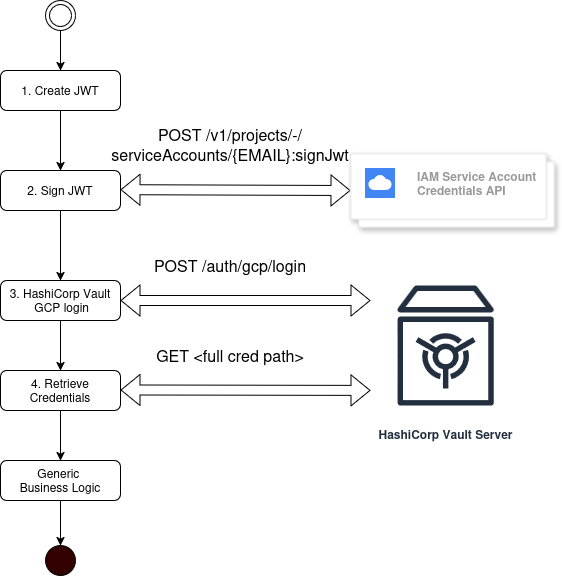

The diagram above was exported from draw.io. Its source (the exported page's mxGraphModel, read from the mxfile embedded in the PNG):
<mxGraphModel dx="1409" dy="717" grid="1" gridSize="10" guides="1" tooltips="1" connect="1" arrows="1" fold="1" page="1" pageScale="1" pageWidth="827" pageHeight="1169" math="0" shadow="0">
  <root>
    <mxCell id="WIyWlLk6GJQsqaUBKTNV-0" />
    <mxCell id="WIyWlLk6GJQsqaUBKTNV-1" parent="WIyWlLk6GJQsqaUBKTNV-0" />
    <mxCell id="WIyWlLk6GJQsqaUBKTNV-11" value="&lt;div&gt;Generic&amp;nbsp;&lt;/div&gt;&lt;div&gt;Business Logic&lt;/div&gt;" style="rounded=1;whiteSpace=wrap;html=1;fontSize=12;glass=0;strokeWidth=1;shadow=0;" parent="WIyWlLk6GJQsqaUBKTNV-1" vertex="1">
      <mxGeometry x="160" y="470" width="120" height="40" as="geometry" />
    </mxCell>
    <mxCell id="okwhY0dhTC8hKE4otu50-1" style="edgeStyle=orthogonalEdgeStyle;rounded=0;orthogonalLoop=1;jettySize=auto;html=1;exitX=0.5;exitY=1;exitDx=0;exitDy=0;entryX=0.5;entryY=0;entryDx=0;entryDy=0;" edge="1" parent="WIyWlLk6GJQsqaUBKTNV-1" source="okwhY0dhTC8hKE4otu50-0" target="okwhY0dhTC8hKE4otu50-10">
      <mxGeometry relative="1" as="geometry">
        <mxPoint x="220" y="110" as="targetPoint" />
      </mxGeometry>
    </mxCell>
    <mxCell id="okwhY0dhTC8hKE4otu50-0" value="" style="ellipse;shape=doubleEllipse;html=1;dashed=0;whiteSpace=wrap;aspect=fixed;" vertex="1" parent="WIyWlLk6GJQsqaUBKTNV-1">
      <mxGeometry x="205" y="10" width="30" height="30" as="geometry" />
    </mxCell>
    <mxCell id="okwhY0dhTC8hKE4otu50-12" style="edgeStyle=orthogonalEdgeStyle;rounded=0;orthogonalLoop=1;jettySize=auto;html=1;exitX=0.5;exitY=1;exitDx=0;exitDy=0;entryX=0.5;entryY=0;entryDx=0;entryDy=0;" edge="1" parent="WIyWlLk6GJQsqaUBKTNV-1" source="okwhY0dhTC8hKE4otu50-7" target="okwhY0dhTC8hKE4otu50-8">
      <mxGeometry relative="1" as="geometry" />
    </mxCell>
    <mxCell id="okwhY0dhTC8hKE4otu50-7" value="&lt;div&gt;3. HashiCorp Vault&lt;/div&gt;&lt;div&gt;&amp;nbsp;GCP login&lt;/div&gt;" style="rounded=1;whiteSpace=wrap;html=1;fontSize=12;glass=0;strokeWidth=1;shadow=0;" vertex="1" parent="WIyWlLk6GJQsqaUBKTNV-1">
      <mxGeometry x="160" y="290" width="120" height="40" as="geometry" />
    </mxCell>
    <mxCell id="okwhY0dhTC8hKE4otu50-15" style="edgeStyle=orthogonalEdgeStyle;rounded=0;orthogonalLoop=1;jettySize=auto;html=1;exitX=0.5;exitY=1;exitDx=0;exitDy=0;entryX=0.5;entryY=0;entryDx=0;entryDy=0;" edge="1" parent="WIyWlLk6GJQsqaUBKTNV-1" source="okwhY0dhTC8hKE4otu50-8" target="WIyWlLk6GJQsqaUBKTNV-11">
      <mxGeometry relative="1" as="geometry" />
    </mxCell>
    <mxCell id="okwhY0dhTC8hKE4otu50-8" value="4. Retrieve Credentials" style="rounded=1;whiteSpace=wrap;html=1;fontSize=12;glass=0;strokeWidth=1;shadow=0;" vertex="1" parent="WIyWlLk6GJQsqaUBKTNV-1">
      <mxGeometry x="160" y="380" width="120" height="40" as="geometry" />
    </mxCell>
    <mxCell id="okwhY0dhTC8hKE4otu50-11" style="edgeStyle=orthogonalEdgeStyle;rounded=0;orthogonalLoop=1;jettySize=auto;html=1;exitX=0.5;exitY=1;exitDx=0;exitDy=0;entryX=0.5;entryY=0;entryDx=0;entryDy=0;" edge="1" parent="WIyWlLk6GJQsqaUBKTNV-1" source="okwhY0dhTC8hKE4otu50-9" target="okwhY0dhTC8hKE4otu50-7">
      <mxGeometry relative="1" as="geometry" />
    </mxCell>
    <mxCell id="okwhY0dhTC8hKE4otu50-9" value="2. Sign JWT" style="rounded=1;whiteSpace=wrap;html=1;fontSize=12;glass=0;strokeWidth=1;shadow=0;" vertex="1" parent="WIyWlLk6GJQsqaUBKTNV-1">
      <mxGeometry x="160" y="180" width="120" height="40" as="geometry" />
    </mxCell>
    <mxCell id="okwhY0dhTC8hKE4otu50-22" style="edgeStyle=orthogonalEdgeStyle;rounded=0;orthogonalLoop=1;jettySize=auto;html=1;exitX=0.5;exitY=1;exitDx=0;exitDy=0;entryX=0.5;entryY=0;entryDx=0;entryDy=0;" edge="1" parent="WIyWlLk6GJQsqaUBKTNV-1" source="okwhY0dhTC8hKE4otu50-10" target="okwhY0dhTC8hKE4otu50-9">
      <mxGeometry relative="1" as="geometry" />
    </mxCell>
    <mxCell id="okwhY0dhTC8hKE4otu50-10" value="1. Create JWT" style="rounded=1;whiteSpace=wrap;html=1;fontSize=12;glass=0;strokeWidth=1;shadow=0;" vertex="1" parent="WIyWlLk6GJQsqaUBKTNV-1">
      <mxGeometry x="160" y="80" width="120" height="40" as="geometry" />
    </mxCell>
    <mxCell id="okwhY0dhTC8hKE4otu50-14" value="" style="verticalLabelPosition=bottom;verticalAlign=top;html=1;shape=mxgraph.flowchart.on-page_reference;fillColor=#330000;" vertex="1" parent="WIyWlLk6GJQsqaUBKTNV-1">
      <mxGeometry x="205" y="555" width="30" height="30" as="geometry" />
    </mxCell>
    <mxCell id="okwhY0dhTC8hKE4otu50-16" style="edgeStyle=orthogonalEdgeStyle;rounded=0;orthogonalLoop=1;jettySize=auto;html=1;exitX=0.5;exitY=1;exitDx=0;exitDy=0;entryX=0.5;entryY=0;entryDx=0;entryDy=0;entryPerimeter=0;" edge="1" parent="WIyWlLk6GJQsqaUBKTNV-1" source="WIyWlLk6GJQsqaUBKTNV-11" target="okwhY0dhTC8hKE4otu50-14">
      <mxGeometry relative="1" as="geometry" />
    </mxCell>
    <mxCell id="okwhY0dhTC8hKE4otu50-17" value="&lt;b&gt;HashiCorp Vault Server&lt;/b&gt;" style="sketch=0;outlineConnect=0;fontColor=#232F3E;gradientColor=none;strokeColor=#232F3E;fillColor=#ffffff;dashed=0;verticalLabelPosition=bottom;verticalAlign=top;align=center;html=1;fontSize=12;fontStyle=0;aspect=fixed;shape=mxgraph.aws4.resourceIcon;resIcon=mxgraph.aws4.vault;" vertex="1" parent="WIyWlLk6GJQsqaUBKTNV-1">
      <mxGeometry x="530" y="280" width="150" height="150" as="geometry" />
    </mxCell>
    <mxCell id="okwhY0dhTC8hKE4otu50-19" value="" style="shape=flexArrow;endArrow=classic;startArrow=classic;html=1;rounded=0;exitX=1;exitY=0.5;exitDx=0;exitDy=0;" edge="1" parent="WIyWlLk6GJQsqaUBKTNV-1" source="okwhY0dhTC8hKE4otu50-7">
      <mxGeometry width="100" height="100" relative="1" as="geometry">
        <mxPoint x="340" y="360" as="sourcePoint" />
        <mxPoint x="530" y="310" as="targetPoint" />
      </mxGeometry>
    </mxCell>
    <mxCell id="okwhY0dhTC8hKE4otu50-21" value="" style="shape=flexArrow;endArrow=classic;startArrow=classic;html=1;rounded=0;exitX=1;exitY=0.5;exitDx=0;exitDy=0;" edge="1" parent="WIyWlLk6GJQsqaUBKTNV-1">
      <mxGeometry width="100" height="100" relative="1" as="geometry">
        <mxPoint x="280" y="399.58" as="sourcePoint" />
        <mxPoint x="530" y="400" as="targetPoint" />
      </mxGeometry>
    </mxCell>
    <mxCell id="okwhY0dhTC8hKE4otu50-26" value="" style="shape=flexArrow;endArrow=classic;startArrow=classic;html=1;rounded=0;exitX=1;exitY=0.5;exitDx=0;exitDy=0;" edge="1" parent="WIyWlLk6GJQsqaUBKTNV-1">
      <mxGeometry width="100" height="100" relative="1" as="geometry">
        <mxPoint x="280" y="199.17" as="sourcePoint" />
        <mxPoint x="510" y="200" as="targetPoint" />
      </mxGeometry>
    </mxCell>
    <mxCell id="okwhY0dhTC8hKE4otu50-29" value="&lt;font style=&quot;font-size: 16px;&quot;&gt;POST /v1/projects/-/serviceAccounts/{EMAIL}:signJwt&lt;br&gt;&lt;/font&gt;" style="text;html=1;align=center;verticalAlign=middle;whiteSpace=wrap;rounded=0;" vertex="1" parent="WIyWlLk6GJQsqaUBKTNV-1">
      <mxGeometry x="259.9" y="139" width="260" height="30" as="geometry" />
    </mxCell>
    <mxCell id="okwhY0dhTC8hKE4otu50-30" value="&lt;font style=&quot;font-size: 16px;&quot;&gt;POST /auth/gcp/login&lt;br&gt;&lt;/font&gt;" style="text;html=1;align=center;verticalAlign=middle;whiteSpace=wrap;rounded=0;" vertex="1" parent="WIyWlLk6GJQsqaUBKTNV-1">
      <mxGeometry x="259.9" y="260" width="260" height="30" as="geometry" />
    </mxCell>
    <mxCell id="okwhY0dhTC8hKE4otu50-31" value="&lt;font style=&quot;font-size: 16px;&quot;&gt;GET &amp;lt;full cred path&amp;gt;&lt;br&gt;&lt;/font&gt;" style="text;html=1;align=center;verticalAlign=middle;whiteSpace=wrap;rounded=0;" vertex="1" parent="WIyWlLk6GJQsqaUBKTNV-1">
      <mxGeometry x="259.9" y="350" width="260" height="30" as="geometry" />
    </mxCell>
    <mxCell id="okwhY0dhTC8hKE4otu50-33" value="" style="shape=mxgraph.gcp2.doubleRect;strokeColor=#dddddd;shadow=1;strokeWidth=1;rounded=1;absoluteArcSize=1;arcSize=2;" vertex="1" parent="WIyWlLk6GJQsqaUBKTNV-1">
      <mxGeometry x="510" y="163" width="204" height="74" as="geometry" />
    </mxCell>
    <mxCell id="okwhY0dhTC8hKE4otu50-34" value="&lt;div&gt;&lt;b&gt;IAM Service Account&amp;nbsp;&lt;/b&gt;&lt;/div&gt;&lt;div&gt;&lt;b&gt;Credentials API&lt;/b&gt;&lt;/div&gt;" style="editableCssRules=.*;html=1;fontColor=#999999;shape=image;verticalLabelPosition=middle;verticalAlign=middle;labelPosition=right;align=left;spacingLeft=20;part=1;points=[];imageAspect=0;image=data:image/svg+xml,(base64 omitted: 700 chars);" vertex="1" parent="okwhY0dhTC8hKE4otu50-33">
      <mxGeometry width="30" height="30" relative="1" as="geometry">
        <mxPoint x="15" y="15" as="offset" />
      </mxGeometry>
    </mxCell>
  </root>
</mxGraphModel>